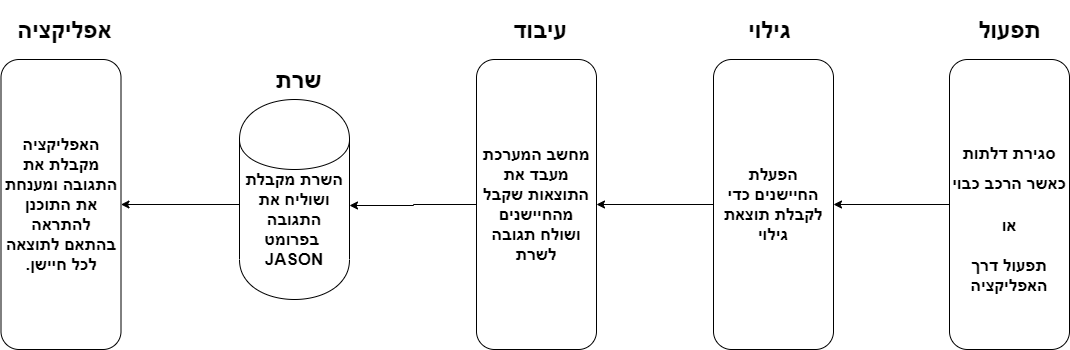

The diagram above was exported from draw.io. Its source (the exported page's mxGraphModel, read from the mxfile embedded in the PNG):
<mxGraphModel dx="1826" dy="713" grid="1" gridSize="10" guides="1" tooltips="1" connect="1" arrows="1" fold="1" page="1" pageScale="1" pageWidth="827" pageHeight="1169" math="0" shadow="0">
  <root>
    <mxCell id="0" />
    <mxCell id="1" parent="0" />
    <mxCell id="JqxXaBlQEm79IMZMq_aV-11" value="" style="edgeStyle=orthogonalEdgeStyle;rounded=0;orthogonalLoop=1;jettySize=auto;html=1;" edge="1" parent="1" source="JqxXaBlQEm79IMZMq_aV-2" target="JqxXaBlQEm79IMZMq_aV-10">
      <mxGeometry relative="1" as="geometry" />
    </mxCell>
    <mxCell id="JqxXaBlQEm79IMZMq_aV-2" value="&lt;h2&gt;&lt;span style=&quot;font-size: 17px&quot;&gt;סגירת דלתות כא&lt;/span&gt;&lt;font style=&quot;font-size: 17px&quot;&gt;שר הרכב כבוי&lt;/font&gt;&lt;/h2&gt;&lt;div&gt;&lt;font style=&quot;font-size: 17px&quot;&gt;&lt;b&gt;או&lt;/b&gt;&lt;/font&gt;&lt;/div&gt;&lt;div&gt;&lt;font style=&quot;font-size: 17px&quot;&gt;&lt;b&gt;&lt;br&gt;&lt;/b&gt;&lt;/font&gt;&lt;/div&gt;&lt;div&gt;&lt;font style=&quot;font-size: 17px&quot;&gt;&lt;b&gt;תפעול דרך האפליקציה&lt;/b&gt;&lt;/font&gt;&lt;/div&gt;" style="rounded=1;whiteSpace=wrap;html=1;fontFamily=Helvetica;fontSize=17;" vertex="1" parent="1">
      <mxGeometry x="1000" y="130" width="120" height="290" as="geometry" />
    </mxCell>
    <mxCell id="JqxXaBlQEm79IMZMq_aV-13" value="" style="edgeStyle=orthogonalEdgeStyle;rounded=0;orthogonalLoop=1;jettySize=auto;html=1;" edge="1" parent="1" source="JqxXaBlQEm79IMZMq_aV-10" target="JqxXaBlQEm79IMZMq_aV-12">
      <mxGeometry relative="1" as="geometry" />
    </mxCell>
    <mxCell id="JqxXaBlQEm79IMZMq_aV-10" value="הפעלת החיישנים כדי לקבלת תוצאת גילוי" style="rounded=1;whiteSpace=wrap;html=1;fontFamily=Helvetica;fontSize=17;fontStyle=1" vertex="1" parent="1">
      <mxGeometry x="764" y="130" width="120" height="290" as="geometry" />
    </mxCell>
    <mxCell id="JqxXaBlQEm79IMZMq_aV-15" value="" style="edgeStyle=orthogonalEdgeStyle;rounded=0;orthogonalLoop=1;jettySize=auto;html=1;" edge="1" parent="1" source="JqxXaBlQEm79IMZMq_aV-12">
      <mxGeometry relative="1" as="geometry">
        <mxPoint x="400" y="276" as="targetPoint" />
      </mxGeometry>
    </mxCell>
    <mxCell id="JqxXaBlQEm79IMZMq_aV-12" value="מחשב המערכת מעבד את התוצאות שקבל מהחיישנים ושולח תגובה לשרת" style="rounded=1;whiteSpace=wrap;html=1;fontFamily=Helvetica;fontSize=17;fontStyle=1" vertex="1" parent="1">
      <mxGeometry x="527" y="130" width="120" height="290" as="geometry" />
    </mxCell>
    <mxCell id="JqxXaBlQEm79IMZMq_aV-17" value="" style="edgeStyle=orthogonalEdgeStyle;rounded=0;orthogonalLoop=1;jettySize=auto;html=1;" edge="1" parent="1" target="JqxXaBlQEm79IMZMq_aV-16">
      <mxGeometry relative="1" as="geometry">
        <mxPoint x="290" y="274.9999999999999" as="sourcePoint" />
      </mxGeometry>
    </mxCell>
    <mxCell id="JqxXaBlQEm79IMZMq_aV-16" value="&lt;div style=&quot;direction: rtl&quot;&gt;&lt;span&gt;האפליקציה מקבלת את התגובה ומענחת את התוכנן להתראה בהתאם לתוצאה לכל חיישן.&lt;/span&gt;&lt;/div&gt;" style="rounded=1;whiteSpace=wrap;html=1;fontFamily=Helvetica;fontSize=17;fontStyle=1" vertex="1" parent="1">
      <mxGeometry x="51.5" y="130" width="120" height="290" as="geometry" />
    </mxCell>
    <mxCell id="JqxXaBlQEm79IMZMq_aV-18" value="&lt;h1&gt;&lt;b&gt;תפעול&lt;/b&gt;&lt;/h1&gt;" style="text;html=1;strokeColor=none;fillColor=none;align=center;verticalAlign=middle;whiteSpace=wrap;rounded=0;" vertex="1" parent="1">
      <mxGeometry x="1000" y="90" width="120" height="20" as="geometry" />
    </mxCell>
    <mxCell id="JqxXaBlQEm79IMZMq_aV-19" value="&lt;h1&gt;גילוי&lt;/h1&gt;" style="text;html=1;strokeColor=none;fillColor=none;align=center;verticalAlign=middle;whiteSpace=wrap;rounded=0;" vertex="1" parent="1">
      <mxGeometry x="760" y="90" width="120" height="20" as="geometry" />
    </mxCell>
    <mxCell id="JqxXaBlQEm79IMZMq_aV-20" value="&lt;h1&gt;עיבוד&lt;/h1&gt;" style="text;html=1;strokeColor=none;fillColor=none;align=center;verticalAlign=middle;whiteSpace=wrap;rounded=0;" vertex="1" parent="1">
      <mxGeometry x="530" y="90" width="120" height="20" as="geometry" />
    </mxCell>
    <mxCell id="JqxXaBlQEm79IMZMq_aV-21" value="&lt;h1&gt;שרת&lt;/h1&gt;" style="text;html=1;strokeColor=none;fillColor=none;align=center;verticalAlign=middle;whiteSpace=wrap;rounded=0;" vertex="1" parent="1">
      <mxGeometry x="289" y="140" width="120" height="20" as="geometry" />
    </mxCell>
    <mxCell id="JqxXaBlQEm79IMZMq_aV-22" value="&lt;h1&gt;אפליקציה&lt;/h1&gt;" style="text;html=1;strokeColor=none;fillColor=none;align=center;verticalAlign=middle;whiteSpace=wrap;rounded=0;" vertex="1" parent="1">
      <mxGeometry x="60" y="90" width="110" height="20" as="geometry" />
    </mxCell>
    <mxCell id="JqxXaBlQEm79IMZMq_aV-26" value="&lt;span style=&quot;white-space: normal&quot;&gt;השרת מקבלת ושוליח את התגובה בפרומט&amp;nbsp;&lt;/span&gt;&lt;br style=&quot;white-space: normal&quot;&gt;&lt;span style=&quot;white-space: normal&quot;&gt;JASON&lt;/span&gt;" style="shape=cylinder;whiteSpace=wrap;html=1;boundedLbl=1;backgroundOutline=1;fontFamily=Helvetica;fontSize=17;fontStyle=1" vertex="1" parent="1">
      <mxGeometry x="290" y="170" width="110" height="200" as="geometry" />
    </mxCell>
  </root>
</mxGraphModel>